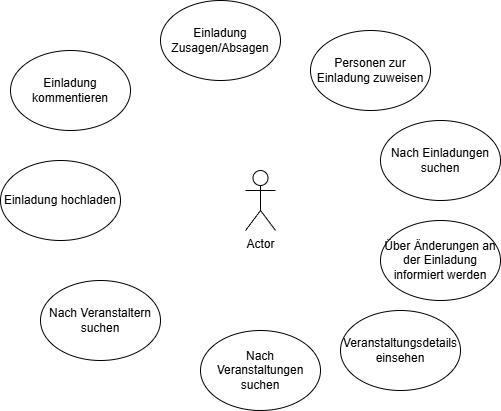

The diagram above was exported from draw.io. Its source (the exported page's mxGraphModel, read from the mxfile embedded in the PNG):
<mxGraphModel dx="1301" dy="834" grid="1" gridSize="10" guides="1" tooltips="1" connect="1" arrows="1" fold="1" page="1" pageScale="1" pageWidth="850" pageHeight="1100" math="0" shadow="0">
  <root>
    <mxCell id="0" />
    <mxCell id="1" parent="0" />
    <mxCell id="2" value="Actor" style="shape=umlActor;verticalLabelPosition=bottom;verticalAlign=top;html=1;" parent="1" vertex="1">
      <mxGeometry x="435" y="390" width="30" height="60" as="geometry" />
    </mxCell>
    <mxCell id="3" value="" style="shape=ellipse;container=1;horizontal=1;horizontalStack=0;resizeParent=1;resizeParentMax=0;resizeLast=0;html=1;dashed=0;collapsible=0;" parent="1" vertex="1">
      <mxGeometry x="350" y="220" width="120" height="80" as="geometry" />
    </mxCell>
    <mxCell id="4" value="Einladung Zusagen/Absagen" style="html=1;strokeColor=none;fillColor=none;align=center;verticalAlign=middle;rotatable=0;whiteSpace=wrap;" parent="3" vertex="1">
      <mxGeometry y="30" width="120" height="20" as="geometry" />
    </mxCell>
    <mxCell id="8" value="" style="shape=ellipse;container=1;horizontal=1;horizontalStack=0;resizeParent=1;resizeParentMax=0;resizeLast=0;html=1;dashed=0;collapsible=0;" parent="1" vertex="1">
      <mxGeometry x="500" y="250" width="120" height="80" as="geometry" />
    </mxCell>
    <mxCell id="9" value="Personen zur Einladung zuweisen" style="html=1;strokeColor=none;fillColor=none;align=center;verticalAlign=middle;rotatable=0;whiteSpace=wrap;" parent="8" vertex="1">
      <mxGeometry y="30" width="120" height="20" as="geometry" />
    </mxCell>
    <mxCell id="10" value="" style="shape=ellipse;container=1;horizontal=1;horizontalStack=0;resizeParent=1;resizeParentMax=0;resizeLast=0;html=1;dashed=0;collapsible=0;" parent="1" vertex="1">
      <mxGeometry x="570" y="340" width="120" height="80" as="geometry" />
    </mxCell>
    <mxCell id="11" value="Nach Einladungen suchen" style="html=1;strokeColor=none;fillColor=none;align=center;verticalAlign=middle;rotatable=0;whiteSpace=wrap;" parent="10" vertex="1">
      <mxGeometry y="30" width="120" height="20" as="geometry" />
    </mxCell>
    <mxCell id="12" value="" style="shape=ellipse;container=1;horizontal=1;horizontalStack=0;resizeParent=1;resizeParentMax=0;resizeLast=0;html=1;dashed=0;collapsible=0;" parent="1" vertex="1">
      <mxGeometry x="190" y="380" width="120" height="80" as="geometry" />
    </mxCell>
    <mxCell id="13" value="Einladung hochladen" style="html=1;strokeColor=none;fillColor=none;align=center;verticalAlign=middle;rotatable=0;whiteSpace=wrap;" parent="12" vertex="1">
      <mxGeometry y="30" width="120" height="20" as="geometry" />
    </mxCell>
    <mxCell id="14" value="" style="shape=ellipse;container=1;horizontal=1;horizontalStack=0;resizeParent=1;resizeParentMax=0;resizeLast=0;html=1;dashed=0;collapsible=0;" parent="1" vertex="1">
      <mxGeometry x="570" y="440" width="120" height="80" as="geometry" />
    </mxCell>
    <mxCell id="15" value="Über Änderungen an der Einladung informiert werden" style="html=1;strokeColor=none;fillColor=none;align=center;verticalAlign=middle;rotatable=0;whiteSpace=wrap;" parent="14" vertex="1">
      <mxGeometry y="30" width="120" height="20" as="geometry" />
    </mxCell>
    <mxCell id="17" value="" style="shape=ellipse;container=1;horizontal=1;horizontalStack=0;resizeParent=1;resizeParentMax=0;resizeLast=0;html=1;dashed=0;collapsible=0;" parent="1" vertex="1">
      <mxGeometry x="390" y="550" width="120" height="80" as="geometry" />
    </mxCell>
    <mxCell id="18" value="Nach Veranstaltungen suchen" style="html=1;strokeColor=none;fillColor=none;align=center;verticalAlign=middle;rotatable=0;whiteSpace=wrap;" parent="17" vertex="1">
      <mxGeometry y="30" width="120" height="20" as="geometry" />
    </mxCell>
    <mxCell id="22" value="" style="shape=ellipse;container=1;horizontal=1;horizontalStack=0;resizeParent=1;resizeParentMax=0;resizeLast=0;html=1;dashed=0;collapsible=0;" parent="1" vertex="1">
      <mxGeometry x="200" y="270" width="120" height="80" as="geometry" />
    </mxCell>
    <mxCell id="23" value="Einladung kommentieren" style="html=1;strokeColor=none;fillColor=none;align=center;verticalAlign=middle;rotatable=0;whiteSpace=wrap;" parent="22" vertex="1">
      <mxGeometry y="30" width="120" height="20" as="geometry" />
    </mxCell>
    <mxCell id="25" value="" style="shape=ellipse;container=1;horizontal=1;horizontalStack=0;resizeParent=1;resizeParentMax=0;resizeLast=0;html=1;dashed=0;collapsible=0;" parent="1" vertex="1">
      <mxGeometry x="230" y="500" width="120" height="80" as="geometry" />
    </mxCell>
    <mxCell id="26" value="Nach Veranstaltern suchen" style="html=1;strokeColor=none;fillColor=none;align=center;verticalAlign=middle;rotatable=0;whiteSpace=wrap;" parent="25" vertex="1">
      <mxGeometry y="30" width="120" height="20" as="geometry" />
    </mxCell>
    <mxCell id="27" value="" style="shape=ellipse;container=1;horizontal=1;horizontalStack=0;resizeParent=1;resizeParentMax=0;resizeLast=0;html=1;dashed=0;collapsible=0;" parent="1" vertex="1">
      <mxGeometry x="530" y="530" width="120" height="80" as="geometry" />
    </mxCell>
    <mxCell id="28" value="Veranstaltungsdetails einsehen" style="html=1;strokeColor=none;fillColor=none;align=center;verticalAlign=middle;rotatable=0;whiteSpace=wrap;" parent="27" vertex="1">
      <mxGeometry y="30" width="120" height="20" as="geometry" />
    </mxCell>
  </root>
</mxGraphModel>